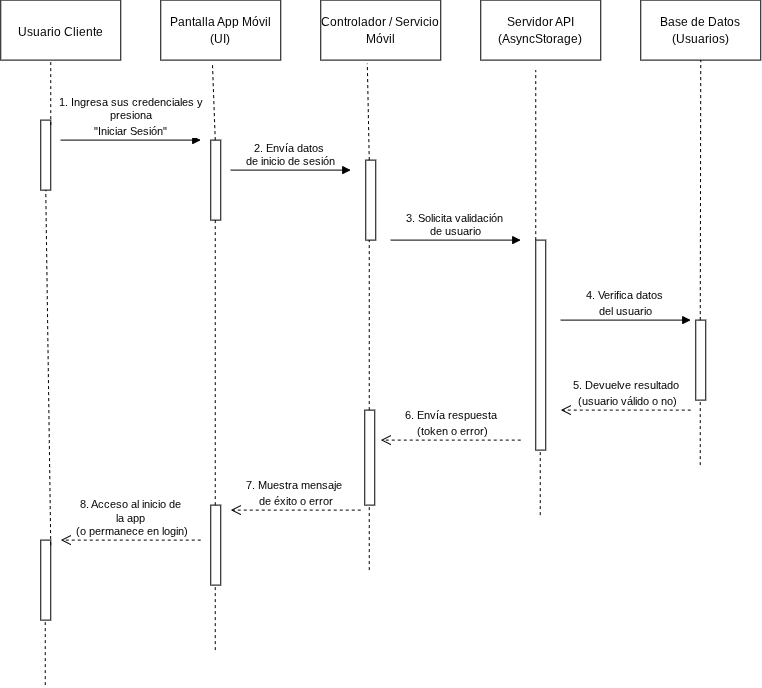

The diagram above was exported from draw.io. Its source (the exported page's mxGraphModel, read from the mxfile embedded in the PNG):
<mxGraphModel dx="748" dy="375" grid="1" gridSize="10" guides="1" tooltips="1" connect="1" arrows="1" fold="1" page="1" pageScale="1" pageWidth="827" pageHeight="1169" math="0" shadow="0">
  <root>
    <mxCell id="0" />
    <mxCell id="1" parent="0" />
    <mxCell id="EJz9ntgAhJTa2YoER7yl-1" parent="1" style="rounded=0;whiteSpace=wrap;html=1;" value="&lt;span&gt;Usuario Cliente&lt;/span&gt;&lt;span&gt;&lt;sup class=&quot;superscript&quot;&gt;&lt;/sup&gt;&lt;/span&gt;" vertex="1">
      <mxGeometry height="60" width="120" x="40" y="80" as="geometry" />
    </mxCell>
    <mxCell id="EJz9ntgAhJTa2YoER7yl-2" parent="1" style="rounded=0;whiteSpace=wrap;html=1;" value="&lt;span&gt;Pantalla App Móvil (UI)&lt;/span&gt;&lt;span&gt;&lt;sup class=&quot;superscript&quot;&gt;&lt;/sup&gt;&lt;/span&gt;" vertex="1">
      <mxGeometry height="60" width="120" x="200" y="80" as="geometry" />
    </mxCell>
    <mxCell id="EJz9ntgAhJTa2YoER7yl-3" parent="1" style="rounded=0;whiteSpace=wrap;html=1;" value="&lt;span&gt;Controlador / Servicio Móvil&lt;/span&gt;&lt;span&gt;&lt;sup class=&quot;superscript&quot;&gt;&lt;/sup&gt;&lt;/span&gt;" vertex="1">
      <mxGeometry height="60" width="120" x="360" y="80" as="geometry" />
    </mxCell>
    <mxCell id="EJz9ntgAhJTa2YoER7yl-4" parent="1" style="rounded=0;whiteSpace=wrap;html=1;" value="&lt;span&gt;Servidor API (AsyncStorage)&lt;/span&gt;&lt;span&gt;&lt;sup class=&quot;superscript&quot;&gt;&lt;/sup&gt;&lt;/span&gt;" vertex="1">
      <mxGeometry height="60" width="120" x="520" y="80" as="geometry" />
    </mxCell>
    <mxCell id="EJz9ntgAhJTa2YoER7yl-5" parent="1" style="rounded=0;whiteSpace=wrap;html=1;" value="&lt;span&gt;Base de Datos (Usuarios)&lt;/span&gt;&lt;span&gt;&lt;sup class=&quot;superscript&quot;&gt;&lt;/sup&gt;&lt;/span&gt;" vertex="1">
      <mxGeometry height="60" width="120" x="680" y="80" as="geometry" />
    </mxCell>
    <mxCell id="EJz9ntgAhJTa2YoER7yl-6" parent="1" style="html=1;points=[[0,0,0,0,5],[0,1,0,0,-5],[1,0,0,0,5],[1,1,0,0,-5]];perimeter=orthogonalPerimeter;outlineConnect=0;targetShapes=umlLifeline;portConstraint=eastwest;newEdgeStyle={&quot;edgeStyle&quot;:&quot;sequenceEdgeStyle&quot;,&quot;libavoidRouting&quot;:0,&quot;curved&quot;:0,&quot;rounded&quot;:0};" value="" vertex="1">
      <mxGeometry height="70" width="10" x="80" y="200" as="geometry" />
    </mxCell>
    <mxCell id="EJz9ntgAhJTa2YoER7yl-7" parent="1" style="html=1;points=[[0,0,0,0,5],[0,1,0,0,-5],[1,0,0,0,5],[1,1,0,0,-5]];perimeter=orthogonalPerimeter;outlineConnect=0;targetShapes=umlLifeline;portConstraint=eastwest;newEdgeStyle={&quot;edgeStyle&quot;:&quot;sequenceEdgeStyle&quot;,&quot;libavoidRouting&quot;:0,&quot;curved&quot;:0,&quot;rounded&quot;:0};" value="" vertex="1">
      <mxGeometry height="80" width="10" x="250" y="220" as="geometry" />
    </mxCell>
    <mxCell id="EJz9ntgAhJTa2YoER7yl-8" parent="1" style="html=1;points=[[0,0,0,0,5],[0,1,0,0,-5],[1,0,0,0,5],[1,1,0,0,-5]];perimeter=orthogonalPerimeter;outlineConnect=0;targetShapes=umlLifeline;portConstraint=eastwest;newEdgeStyle={&quot;edgeStyle&quot;:&quot;sequenceEdgeStyle&quot;,&quot;libavoidRouting&quot;:0,&quot;curved&quot;:0,&quot;rounded&quot;:0};" value="" vertex="1">
      <mxGeometry height="80" width="10" x="405" y="240" as="geometry" />
    </mxCell>
    <mxCell id="EJz9ntgAhJTa2YoER7yl-9" parent="1" style="html=1;points=[[0,0,0,0,5],[0,1,0,0,-5],[1,0,0,0,5],[1,1,0,0,-5]];perimeter=orthogonalPerimeter;outlineConnect=0;targetShapes=umlLifeline;portConstraint=eastwest;newEdgeStyle={&quot;edgeStyle&quot;:&quot;sequenceEdgeStyle&quot;,&quot;libavoidRouting&quot;:0,&quot;curved&quot;:0,&quot;rounded&quot;:0};" value="" vertex="1">
      <mxGeometry height="210" width="10" x="575" y="320" as="geometry" />
    </mxCell>
    <mxCell id="EJz9ntgAhJTa2YoER7yl-10" parent="1" style="html=1;points=[[0,0,0,0,5],[0,1,0,0,-5],[1,0,0,0,5],[1,1,0,0,-5]];perimeter=orthogonalPerimeter;outlineConnect=0;targetShapes=umlLifeline;portConstraint=eastwest;newEdgeStyle={&quot;edgeStyle&quot;:&quot;sequenceEdgeStyle&quot;,&quot;libavoidRouting&quot;:0,&quot;curved&quot;:0,&quot;rounded&quot;:0};" value="" vertex="1">
      <mxGeometry height="80" width="10" x="735" y="400" as="geometry" />
    </mxCell>
    <mxCell id="EJz9ntgAhJTa2YoER7yl-11" parent="1" style="html=1;points=[[0,0,0,0,5],[0,1,0,0,-5],[1,0,0,0,5],[1,1,0,0,-5]];perimeter=orthogonalPerimeter;outlineConnect=0;targetShapes=umlLifeline;portConstraint=eastwest;newEdgeStyle={&quot;edgeStyle&quot;:&quot;sequenceEdgeStyle&quot;,&quot;libavoidRouting&quot;:0,&quot;curved&quot;:0,&quot;rounded&quot;:0};" value="" vertex="1">
      <mxGeometry height="95" width="10" x="404" y="490" as="geometry" />
    </mxCell>
    <mxCell id="EJz9ntgAhJTa2YoER7yl-12" parent="1" style="html=1;points=[[0,0,0,0,5],[0,1,0,0,-5],[1,0,0,0,5],[1,1,0,0,-5]];perimeter=orthogonalPerimeter;outlineConnect=0;targetShapes=umlLifeline;portConstraint=eastwest;newEdgeStyle={&quot;edgeStyle&quot;:&quot;sequenceEdgeStyle&quot;,&quot;libavoidRouting&quot;:0,&quot;curved&quot;:0,&quot;rounded&quot;:0};" value="" vertex="1">
      <mxGeometry height="80" width="10" x="250" y="585" as="geometry" />
    </mxCell>
    <mxCell id="EJz9ntgAhJTa2YoER7yl-13" parent="1" style="html=1;points=[[0,0,0,0,5],[0,1,0,0,-5],[1,0,0,0,5],[1,1,0,0,-5]];perimeter=orthogonalPerimeter;outlineConnect=0;targetShapes=umlLifeline;portConstraint=eastwest;newEdgeStyle={&quot;edgeStyle&quot;:&quot;sequenceEdgeStyle&quot;,&quot;libavoidRouting&quot;:0,&quot;curved&quot;:0,&quot;rounded&quot;:0};" value="" vertex="1">
      <mxGeometry height="80" width="10" x="80" y="620" as="geometry" />
    </mxCell>
    <mxCell id="EJz9ntgAhJTa2YoER7yl-16" edge="1" parent="1" style="html=1;verticalAlign=bottom;endArrow=block;edgeStyle=sequenceEdgeStyle;libavoidRouting=0;curved=0;rounded=0;" value="&lt;span&gt;1. Ingresa sus credenciales y&lt;/span&gt;&lt;div&gt;&lt;span&gt;&amp;nbsp;presiona&amp;nbsp;&lt;/span&gt;&lt;/div&gt;&lt;div&gt;&lt;span&gt;&quot;Iniciar Sesión&quot;&lt;/span&gt;&lt;span&gt;&lt;sup class=&quot;superscript&quot;&gt;&lt;/sup&gt;&lt;/span&gt;&lt;/div&gt;">
      <mxGeometry relative="1" width="80" as="geometry">
        <mxPoint x="100" y="220" as="sourcePoint" />
        <mxPoint x="240" y="220" as="targetPoint" />
      </mxGeometry>
    </mxCell>
    <mxCell id="EJz9ntgAhJTa2YoER7yl-17" edge="1" parent="1" style="html=1;verticalAlign=bottom;endArrow=block;edgeStyle=sequenceEdgeStyle;libavoidRouting=0;curved=0;rounded=0;" value="&lt;br&gt;&lt;div&gt;2. Envía datos&amp;nbsp;&lt;/div&gt;&lt;div&gt;de inicio de sesión&lt;/div&gt;">
      <mxGeometry relative="1" width="80" as="geometry">
        <mxPoint x="270" y="250" as="sourcePoint" />
        <mxPoint x="390" y="250" as="targetPoint" />
      </mxGeometry>
    </mxCell>
    <mxCell id="EJz9ntgAhJTa2YoER7yl-18" edge="1" parent="1" style="html=1;verticalAlign=bottom;endArrow=block;edgeStyle=sequenceEdgeStyle;libavoidRouting=0;curved=0;rounded=0;" value="3. Solicita validación&amp;nbsp;&lt;div&gt;de usuario&lt;/div&gt;">
      <mxGeometry relative="1" width="80" as="geometry">
        <mxPoint x="430" y="320" as="sourcePoint" />
        <mxPoint x="560" y="320" as="targetPoint" />
      </mxGeometry>
    </mxCell>
    <mxCell id="EJz9ntgAhJTa2YoER7yl-19" edge="1" parent="1" style="html=1;verticalAlign=bottom;endArrow=block;edgeStyle=sequenceEdgeStyle;libavoidRouting=0;curved=0;rounded=0;" value="&lt;span&gt;4. Verifica datos&amp;nbsp;&lt;/span&gt;&lt;div&gt;&lt;span&gt;del usuario&lt;/span&gt;&lt;span&gt;&lt;sup class=&quot;superscript&quot;&gt;&lt;/sup&gt;&lt;/span&gt;&lt;/div&gt;">
      <mxGeometry relative="1" width="80" as="geometry">
        <mxPoint x="600" y="400" as="sourcePoint" />
        <mxPoint x="730" y="400" as="targetPoint" />
      </mxGeometry>
    </mxCell>
    <mxCell id="EJz9ntgAhJTa2YoER7yl-20" edge="1" parent="1" style="html=1;verticalAlign=bottom;endArrow=open;dashed=1;endSize=8;edgeStyle=sequenceEdgeStyle;libavoidRouting=0;curved=0;rounded=0;" value="&lt;span&gt;5. Devuelve resultado&lt;/span&gt;&lt;div&gt;&lt;span&gt;&amp;nbsp;(usuario válido o no)&lt;/span&gt;&lt;span&gt;&lt;sup class=&quot;superscript&quot;&gt;&lt;/sup&gt;&lt;/span&gt;&lt;/div&gt;">
      <mxGeometry relative="1" as="geometry">
        <mxPoint x="730" y="490" as="sourcePoint" />
        <mxPoint x="600" y="490" as="targetPoint" />
      </mxGeometry>
    </mxCell>
    <mxCell id="EJz9ntgAhJTa2YoER7yl-21" edge="1" parent="1" style="html=1;verticalAlign=bottom;endArrow=open;dashed=1;endSize=8;edgeStyle=sequenceEdgeStyle;libavoidRouting=0;curved=0;rounded=0;" value="&lt;span&gt;6. Envía respuesta&lt;/span&gt;&lt;div&gt;&lt;span&gt;&amp;nbsp;(token o error)&lt;/span&gt;&lt;span&gt;&lt;sup class=&quot;superscript&quot;&gt;&lt;/sup&gt;&lt;/span&gt;&lt;/div&gt;">
      <mxGeometry relative="1" as="geometry">
        <mxPoint x="560" y="520" as="sourcePoint" />
        <mxPoint x="420" y="520" as="targetPoint" />
      </mxGeometry>
    </mxCell>
    <mxCell id="EJz9ntgAhJTa2YoER7yl-22" edge="1" parent="1" style="html=1;verticalAlign=bottom;endArrow=open;dashed=1;endSize=8;edgeStyle=sequenceEdgeStyle;libavoidRouting=0;curved=0;rounded=0;" value="&lt;span&gt;7. Muestra mensaje&amp;nbsp;&lt;/span&gt;&lt;div&gt;&lt;span&gt;de éxito o error&lt;/span&gt;&lt;span&gt;&lt;sup class=&quot;superscript&quot;&gt;&lt;/sup&gt;&lt;/span&gt;&lt;/div&gt;">
      <mxGeometry relative="1" as="geometry">
        <mxPoint x="400" y="590" as="sourcePoint" />
        <mxPoint x="270" y="590" as="targetPoint" />
      </mxGeometry>
    </mxCell>
    <mxCell id="EJz9ntgAhJTa2YoER7yl-23" edge="1" parent="1" style="html=1;verticalAlign=bottom;endArrow=open;dashed=1;endSize=8;edgeStyle=sequenceEdgeStyle;libavoidRouting=0;curved=0;rounded=0;" value="&lt;span&gt;8. Acceso al inicio de&amp;nbsp;&lt;/span&gt;&lt;div&gt;&lt;span&gt;la app&amp;nbsp;&lt;/span&gt;&lt;/div&gt;&lt;div&gt;&lt;span&gt;(o permanece en login)&lt;/span&gt;&lt;/div&gt;">
      <mxGeometry relative="1" as="geometry">
        <mxPoint x="240" y="620" as="sourcePoint" />
        <mxPoint x="100" y="620" as="targetPoint" />
      </mxGeometry>
    </mxCell>
    <mxCell id="EJz9ntgAhJTa2YoER7yl-24" edge="1" parent="1" source="EJz9ntgAhJTa2YoER7yl-6" style="endArrow=none;dashed=1;html=1;rounded=0;exitX=1;exitY=0;exitDx=0;exitDy=5;exitPerimeter=0;" value="">
      <mxGeometry height="50" relative="1" width="50" as="geometry">
        <mxPoint x="40" y="190" as="sourcePoint" />
        <mxPoint x="90" y="140" as="targetPoint" />
      </mxGeometry>
    </mxCell>
    <mxCell id="EJz9ntgAhJTa2YoER7yl-26" edge="1" parent="1" style="endArrow=none;dashed=1;html=1;rounded=0;exitX=1;exitY=0;exitDx=0;exitDy=5;exitPerimeter=0;entryX=0.431;entryY=1.065;entryDx=0;entryDy=0;entryPerimeter=0;" target="EJz9ntgAhJTa2YoER7yl-2" value="">
      <mxGeometry height="50" relative="1" width="50" as="geometry">
        <mxPoint x="254.5" y="220" as="sourcePoint" />
        <mxPoint x="254.5" y="155" as="targetPoint" />
      </mxGeometry>
    </mxCell>
    <mxCell id="EJz9ntgAhJTa2YoER7yl-27" edge="1" parent="1" style="endArrow=none;dashed=1;html=1;rounded=0;exitX=1;exitY=0;exitDx=0;exitDy=5;exitPerimeter=0;entryX=0.388;entryY=1.059;entryDx=0;entryDy=0;entryPerimeter=0;" target="EJz9ntgAhJTa2YoER7yl-3" value="">
      <mxGeometry height="50" relative="1" width="50" as="geometry">
        <mxPoint x="408.5" y="240" as="sourcePoint" />
        <mxPoint x="408.5" y="175" as="targetPoint" />
      </mxGeometry>
    </mxCell>
    <mxCell id="EJz9ntgAhJTa2YoER7yl-28" edge="1" parent="1" style="endArrow=none;dashed=1;html=1;rounded=0;exitX=1;exitY=0;exitDx=0;exitDy=5;exitPerimeter=0;" value="">
      <mxGeometry height="50" relative="1" width="50" as="geometry">
        <mxPoint x="575" y="320" as="sourcePoint" />
        <mxPoint x="575" y="150" as="targetPoint" />
      </mxGeometry>
    </mxCell>
    <mxCell id="EJz9ntgAhJTa2YoER7yl-29" edge="1" parent="1" style="endArrow=none;dashed=1;html=1;rounded=0;exitX=1;exitY=0;exitDx=0;exitDy=5;exitPerimeter=0;entryX=0.5;entryY=1;entryDx=0;entryDy=0;" target="EJz9ntgAhJTa2YoER7yl-5" value="">
      <mxGeometry height="50" relative="1" width="50" as="geometry">
        <mxPoint x="739.5" y="400" as="sourcePoint" />
        <mxPoint x="739.5" y="230" as="targetPoint" />
      </mxGeometry>
    </mxCell>
    <mxCell id="EJz9ntgAhJTa2YoER7yl-30" edge="1" parent="1" source="EJz9ntgAhJTa2YoER7yl-13" style="endArrow=none;dashed=1;html=1;rounded=0;exitX=1;exitY=0;exitDx=0;exitDy=5;exitPerimeter=0;entryX=0.5;entryY=1;entryDx=0;entryDy=0;" value="">
      <mxGeometry height="50" relative="1" width="50" as="geometry">
        <mxPoint x="84.5" y="530" as="sourcePoint" />
        <mxPoint x="85" y="270" as="targetPoint" />
      </mxGeometry>
    </mxCell>
    <mxCell id="EJz9ntgAhJTa2YoER7yl-31" edge="1" parent="1" style="endArrow=none;dashed=1;html=1;rounded=0;exitX=1;exitY=0;exitDx=0;exitDy=5;exitPerimeter=0;" target="EJz9ntgAhJTa2YoER7yl-7" value="">
      <mxGeometry height="50" relative="1" width="50" as="geometry">
        <mxPoint x="254.5" y="585" as="sourcePoint" />
        <mxPoint x="255" y="325" as="targetPoint" />
      </mxGeometry>
    </mxCell>
    <mxCell id="EJz9ntgAhJTa2YoER7yl-32" edge="1" parent="1" style="endArrow=none;dashed=1;html=1;rounded=0;exitX=1;exitY=0;exitDx=0;exitDy=5;exitPerimeter=0;" value="">
      <mxGeometry height="50" relative="1" width="50" as="geometry">
        <mxPoint x="408.5" y="490" as="sourcePoint" />
        <mxPoint x="408.5" y="320" as="targetPoint" />
      </mxGeometry>
    </mxCell>
    <mxCell id="EJz9ntgAhJTa2YoER7yl-33" edge="1" parent="1" style="endArrow=none;dashed=1;html=1;rounded=0;exitX=1;exitY=0;exitDx=0;exitDy=5;exitPerimeter=0;" value="">
      <mxGeometry height="50" relative="1" width="50" as="geometry">
        <mxPoint x="739.5" y="545" as="sourcePoint" />
        <mxPoint x="739.5" y="480" as="targetPoint" />
      </mxGeometry>
    </mxCell>
    <mxCell id="EJz9ntgAhJTa2YoER7yl-34" edge="1" parent="1" style="endArrow=none;dashed=1;html=1;rounded=0;exitX=1;exitY=0;exitDx=0;exitDy=5;exitPerimeter=0;" value="">
      <mxGeometry height="50" relative="1" width="50" as="geometry">
        <mxPoint x="579.5" y="595" as="sourcePoint" />
        <mxPoint x="579.5" y="530" as="targetPoint" />
      </mxGeometry>
    </mxCell>
    <mxCell id="EJz9ntgAhJTa2YoER7yl-35" edge="1" parent="1" style="endArrow=none;dashed=1;html=1;rounded=0;exitX=1;exitY=0;exitDx=0;exitDy=5;exitPerimeter=0;" value="">
      <mxGeometry height="50" relative="1" width="50" as="geometry">
        <mxPoint x="408.5" y="650" as="sourcePoint" />
        <mxPoint x="408.5" y="585" as="targetPoint" />
      </mxGeometry>
    </mxCell>
    <mxCell id="EJz9ntgAhJTa2YoER7yl-36" edge="1" parent="1" style="endArrow=none;dashed=1;html=1;rounded=0;exitX=1;exitY=0;exitDx=0;exitDy=5;exitPerimeter=0;" value="">
      <mxGeometry height="50" relative="1" width="50" as="geometry">
        <mxPoint x="254.5" y="730" as="sourcePoint" />
        <mxPoint x="254.5" y="665" as="targetPoint" />
      </mxGeometry>
    </mxCell>
    <mxCell id="EJz9ntgAhJTa2YoER7yl-37" edge="1" parent="1" style="endArrow=none;dashed=1;html=1;rounded=0;exitX=1;exitY=0;exitDx=0;exitDy=5;exitPerimeter=0;" value="">
      <mxGeometry height="50" relative="1" width="50" as="geometry">
        <mxPoint x="84.5" y="765" as="sourcePoint" />
        <mxPoint x="84.5" y="700" as="targetPoint" />
      </mxGeometry>
    </mxCell>
  </root>
</mxGraphModel>